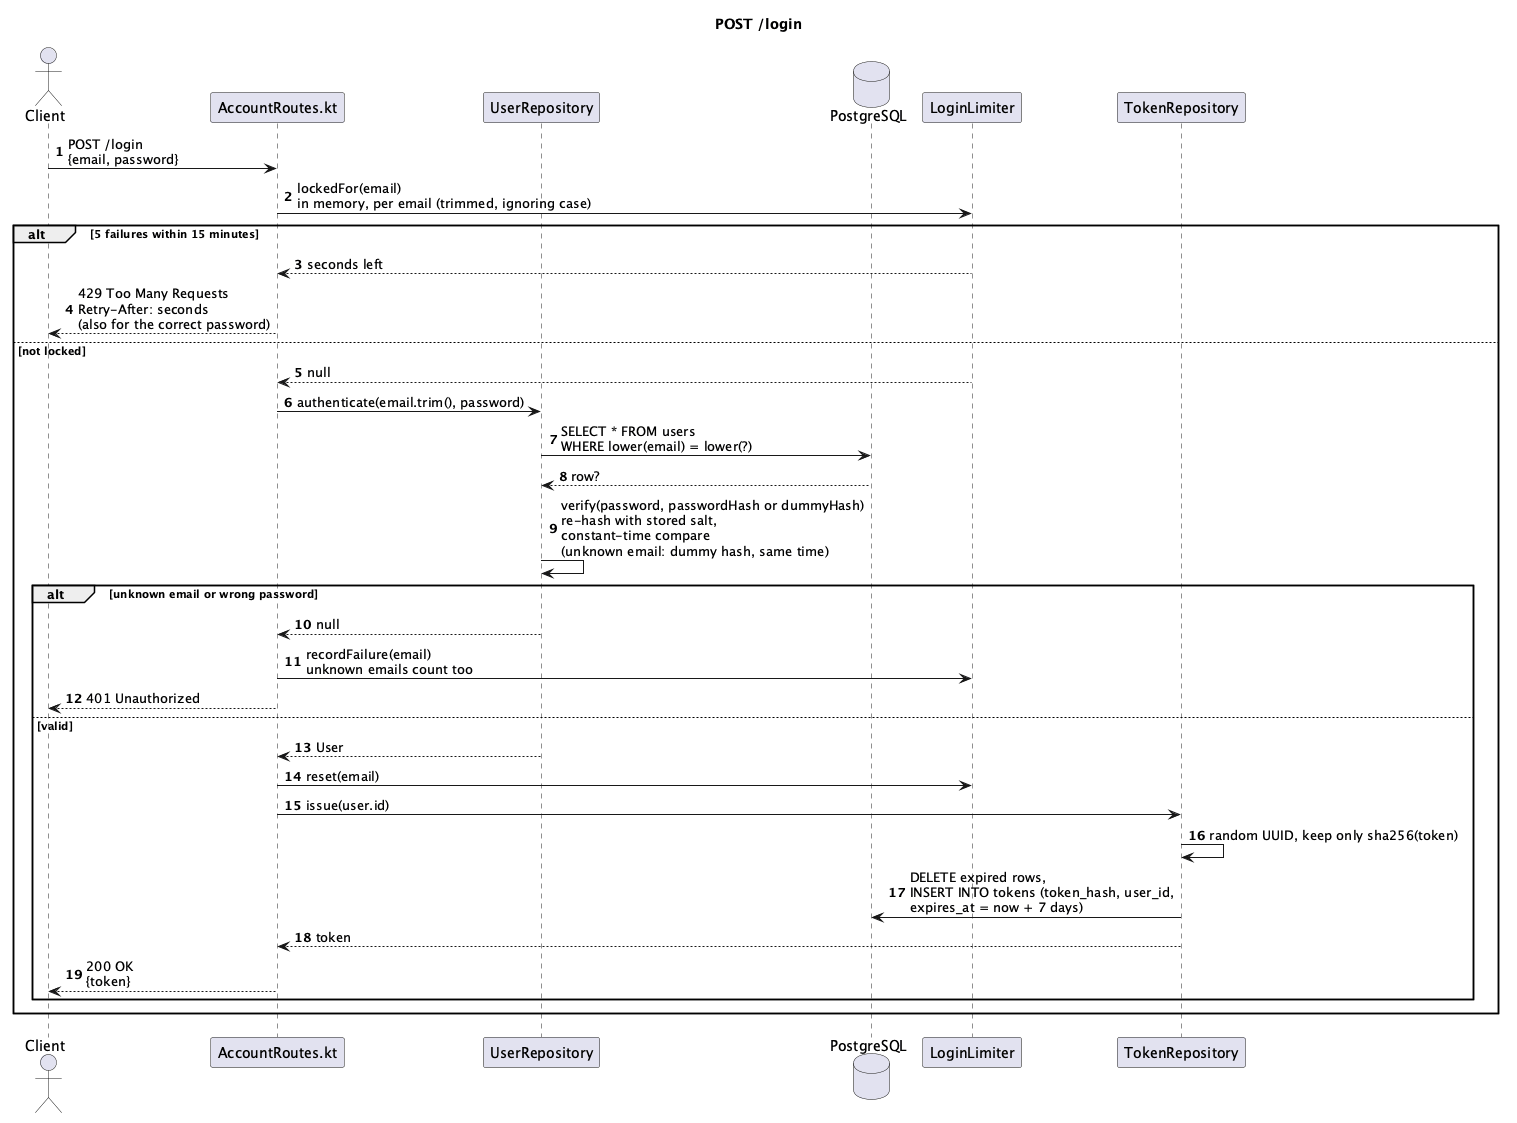

The diagram above was rendered by PlantUML. Its source (embedded in the PNG):
@startuml
title POST /login
autonumber

actor Client
participant "AccountRoutes.kt" as Route
participant UserRepository
database PostgreSQL
participant LoginLimiter
participant TokenRepository

Client -> Route : POST /login\n{email, password}
Route -> LoginLimiter : lockedFor(email)\nin memory, per email (trimmed, ignoring case)

alt 5 failures within 15 minutes
  LoginLimiter --> Route : seconds left
  Route --> Client : 429 Too Many Requests\nRetry-After: seconds\n(also for the correct password)
else not locked
LoginLimiter --> Route : null
Route -> UserRepository : authenticate(email.trim(), password)
UserRepository -> PostgreSQL : SELECT * FROM users\nWHERE lower(email) = lower(?)
PostgreSQL --> UserRepository : row?
UserRepository -> UserRepository : verify(password, passwordHash or dummyHash)\nre-hash with stored salt,\nconstant-time compare\n(unknown email: dummy hash, same time)

alt unknown email or wrong password
  UserRepository --> Route : null
  Route -> LoginLimiter : recordFailure(email)\nunknown emails count too
  Route --> Client : 401 Unauthorized
else valid
  UserRepository --> Route : User
  Route -> LoginLimiter : reset(email)
  Route -> TokenRepository : issue(user.id)
  TokenRepository -> TokenRepository : random UUID, keep only sha256(token)
  TokenRepository -> PostgreSQL : DELETE expired rows,\nINSERT INTO tokens (token_hash, user_id,\nexpires_at = now + 7 days)
  TokenRepository --> Route : token
  Route --> Client : 200 OK\n{token}
end
end

@enduml